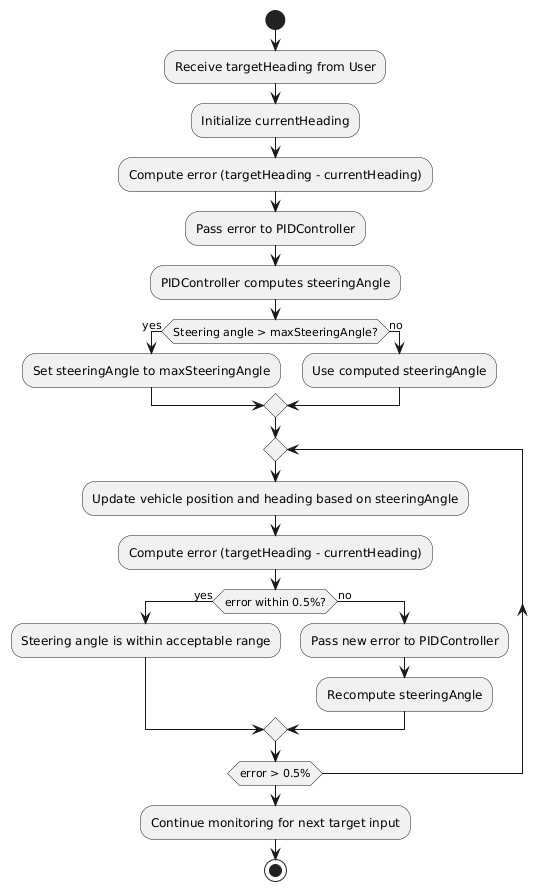

The diagram above was rendered by PlantUML. Its source (embedded in the PNG):
@startuml
start
:Receive targetHeading from User;

:Initialize currentHeading;

:Compute error (targetHeading - currentHeading);

:Pass error to PIDController;
:PIDController computes steeringAngle;

if (Steering angle > maxSteeringAngle?) then (yes)
  :Set steeringAngle to maxSteeringAngle;
else (no)
  :Use computed steeringAngle;
endif

repeat
  :Update vehicle position and heading based on steeringAngle;
  :Compute error (targetHeading - currentHeading);
  
  if (error within 0.5%?) then (yes)
    :Steering angle is within acceptable range;
  else (no)
    :Pass new error to PIDController;
    :Recompute steeringAngle;
  endif
repeat while (error > 0.5%)

:Continue monitoring for next target input;
stop
@enduml